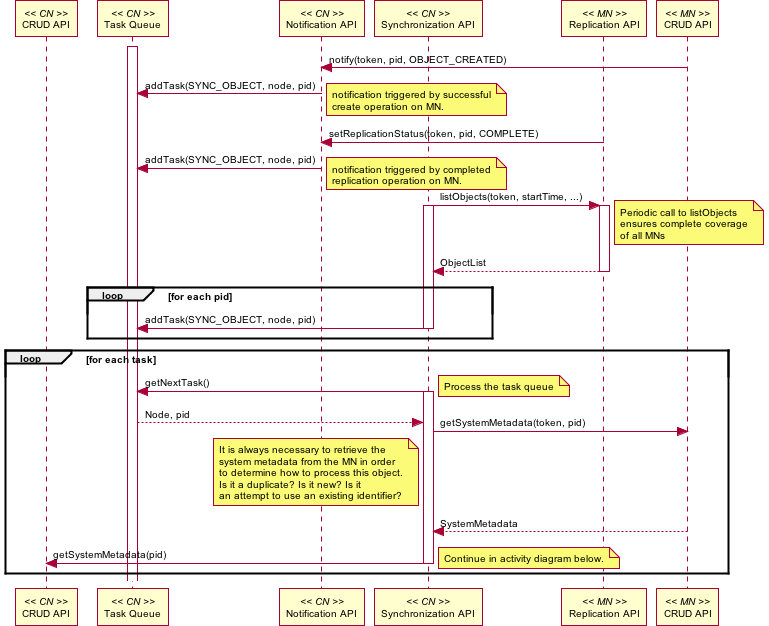

The diagram above was rendered by PlantUML. Its source (embedded in the PNG):
@startuml images/06_seq.png
skinparam activityFontColor black
skinparam activityFontSize 10
skinparam activityFontName arial
skinparam activityArrowFontColor black
skinparam activityArrowFontSize 10
skinparam activityArrowFontName arial
skinparam classArrowFontColor black
skinparam classArrowFontSize 10
skinparam classArrowFontName arial
skinparam classAttributeFontColor black
skinparam classAttributeFontSize 10
skinparam classAttributeFontName arial
skinparam classFontColor black
skinparam classFontSize 10
skinparam classFontName arial
skinparam componentFontColor black
skinparam componentFontSize 10
skinparam componentFontName arial
skinparam componentArrowFontColor black
skinparam componentArrowFontSize 10
skinparam componentArrowFontName arial
skinparam noteFontColor black
skinparam noteFontSize 10
skinparam noteFontName arial
skinparam packageFontColor black
skinparam packageFontSize 10
skinparam packageFontName arial
skinparam sequenceActorFontColor black
skinparam sequenceActorFontSize 10
skinparam sequenceActorFontName arial
skinparam sequenceArrowFontColor black
skinparam sequenceArrowFontSize 10
skinparam sequenceArrowFontName arial
skinparam sequenceGroupingFontColor black
skinparam sequenceGroupingFontSize 10
skinparam sequenceGroupingFontName arial
skinparam sequenceGroupingHeaderFontColor black
skinparam sequenceGroupingHeaderFontSize 10
skinparam sequenceGroupingHeaderFontName arial
skinparam sequenceParticipantFontColor black
skinparam sequenceParticipantFontSize 10
skinparam sequenceParticipantFontName arial
skinparam sequenceTitleFontColor black
skinparam sequenceTitleFontSize 10
skinparam sequenceTitleFontName arial
skinparam titleFontColor black
skinparam titleFontSize 10
skinparam titleFontName arial
skinparam usecaseFontColor black
skinparam usecaseFontSize 7
skinparam usecaseFontName arial
skinparam usecaseActorFontColor black
skinparam usecaseActorFontSize 7
skinparam usecaseActorFontName arial
skinparam usecaseArrowFontColor black
skinparam usecaseArrowFontSize 7
skinparam usecaseArrowFontName arial
participant "CRUD API" as c_crud << CN >>
participant "Task Queue" as cn_queue << CN >>
participant "Notification API" as c_notify << CN >>
participant "Synchronization API" as c_sync << CN >>
participant "Replication API" as m_rep << MN >>
participant "CRUD API" as m_crud << MN >>
activate cn_queue
m_crud -> c_notify: notify(token, pid, OBJECT_CREATED)
c_notify -> cn_queue: addTask(SYNC_OBJECT, node, pid)
note right
notification triggered by successful
create operation on MN.
end note
m_rep -> c_notify: setReplicationStatus(token, pid, COMPLETE)
c_notify -> cn_queue: addTask(SYNC_OBJECT, node, pid)
note right
notification triggered by completed
replication operation on MN.
end note
c_sync -> m_rep: listObjects(token, startTime, ...)
note right
Periodic call to listObjects
ensures complete coverage
of all MNs
end note
activate c_sync
activate m_rep
c_sync <-- m_rep: ObjectList
deactivate m_rep
loop for each pid
c_sync -> cn_queue: addTask(SYNC_OBJECT, node, pid)
end
deactivate c_sync
loop for each task
c_sync -> cn_queue: getNextTask()
note right
Process the task queue
end note
activate c_sync
cn_queue --> c_sync: Node, pid
c_sync -> m_crud: getSystemMetadata(token, pid)
note left
It is always necessary to retrieve the
system metadata from the MN in order
to determine how to process this object.
Is it a duplicate? Is it new? Is it
an attempt to use an existing identifier?
end note
m_crud --> c_sync: SystemMetadata
c_sync -> c_crud: getSystemMetadata(pid)
note right
Continue in activity diagram below.
end note
end
deactivate c_sync
@enduml